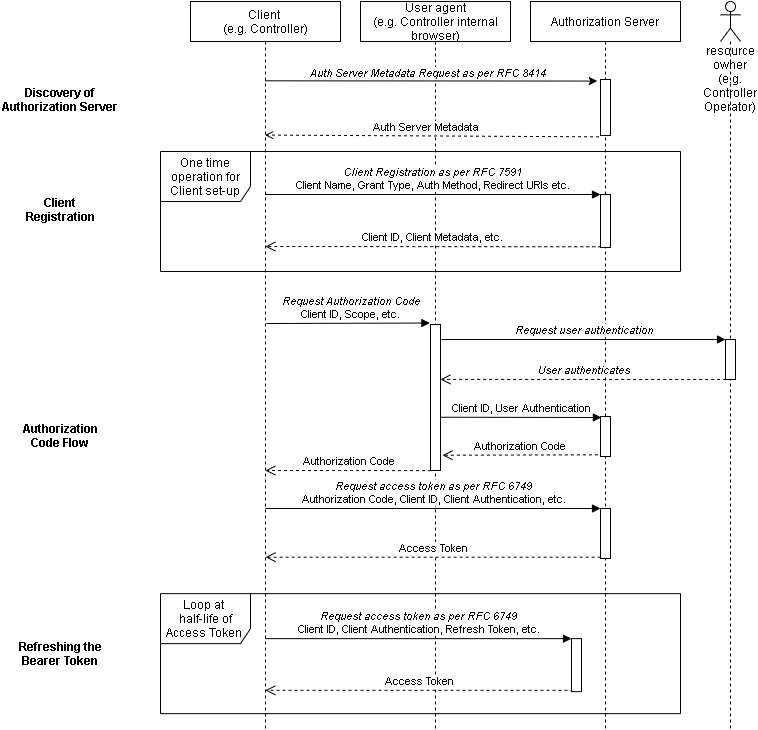

The diagram above was exported from draw.io. Its source (the exported page's mxGraphModel, read from the mxfile embedded in the PNG):
<mxGraphModel dx="1029" dy="530" grid="1" gridSize="10" guides="1" tooltips="1" connect="1" arrows="1" fold="1" page="1" pageScale="1" pageWidth="827" pageHeight="583" math="0" shadow="0">
  <root>
    <mxCell id="0" />
    <mxCell id="1" parent="0" />
    <mxCell id="TSSICbxEK4C_jPw5hKyE-1" value="User agent&lt;br&gt;(e.g. Controller internal browser)" style="shape=umlLifeline;perimeter=lifelinePerimeter;whiteSpace=wrap;html=1;container=0;collapsible=0;recursiveResize=0;outlineConnect=0;" vertex="1" parent="1">
      <mxGeometry x="400" y="22" width="150" height="728" as="geometry" />
    </mxCell>
    <mxCell id="PjqWE7_z236Kc1Ff4tqq-1" value="Loop at &lt;br&gt;half-life of Access Token&amp;nbsp;" style="shape=umlFrame;whiteSpace=wrap;html=1;width=90;height=50;" parent="1" vertex="1">
      <mxGeometry x="200" y="614.15" width="520" height="120" as="geometry" />
    </mxCell>
    <mxCell id="KBdhPKM8WCPAQau9ARn2-5" value="One time operation for Client set-up" style="shape=umlFrame;whiteSpace=wrap;html=1;width=90;height=50;" parent="1" vertex="1">
      <mxGeometry x="200" y="172" width="520" height="120" as="geometry" />
    </mxCell>
    <mxCell id="KBdhPKM8WCPAQau9ARn2-3" value="Authorization Server" style="shape=umlLifeline;perimeter=lifelinePerimeter;whiteSpace=wrap;html=1;container=0;collapsible=0;recursiveResize=0;outlineConnect=0;" parent="1" vertex="1">
      <mxGeometry x="570" y="22" width="150" height="728" as="geometry" />
    </mxCell>
    <mxCell id="KBdhPKM8WCPAQau9ARn2-11" value="&lt;i&gt;Client Registration as per RFC 7591&lt;br&gt;&lt;/i&gt;Client Name, Grant Type, Auth Method, Redirect URIs etc." style="html=1;verticalAlign=bottom;endArrow=block;entryX=0;entryY=0;" parent="1" target="KBdhPKM8WCPAQau9ARn2-4" edge="1">
      <mxGeometry relative="1" as="geometry">
        <mxPoint x="304.5" y="215" as="sourcePoint" />
      </mxGeometry>
    </mxCell>
    <mxCell id="KBdhPKM8WCPAQau9ARn2-12" value="Client ID, Client Metadata, etc." style="html=1;verticalAlign=bottom;endArrow=open;dashed=1;endSize=8;exitX=0.076;exitY=0.986;exitDx=0;exitDy=0;exitPerimeter=0;" parent="1" source="KBdhPKM8WCPAQau9ARn2-4" edge="1">
      <mxGeometry relative="1" as="geometry">
        <mxPoint x="304.81034482758605" y="267.0000000000001" as="targetPoint" />
        <mxPoint x="606" y="267" as="sourcePoint" />
      </mxGeometry>
    </mxCell>
    <mxCell id="KBdhPKM8WCPAQau9ARn2-17" value="Access Token" style="html=1;verticalAlign=bottom;endArrow=open;dashed=1;endSize=8;exitX=0.2;exitY=0.975;exitDx=0;exitDy=0;exitPerimeter=0;" parent="1" source="KBdhPKM8WCPAQau9ARn2-6" edge="1">
      <mxGeometry relative="1" as="geometry">
        <mxPoint x="304.81034482758605" y="710.825" as="targetPoint" />
        <mxPoint x="615.33" y="709.32" as="sourcePoint" />
      </mxGeometry>
    </mxCell>
    <mxCell id="KBdhPKM8WCPAQau9ARn2-18" value="&lt;i&gt;Request access token as per RFC 6749&lt;/i&gt;&lt;br&gt;Client ID, Client Authentication, Refresh Token, etc." style="html=1;verticalAlign=bottom;endArrow=block;entryX=0;entryY=0;" parent="1" target="KBdhPKM8WCPAQau9ARn2-6" edge="1">
      <mxGeometry relative="1" as="geometry">
        <mxPoint x="304.81034482758605" y="659.1500000000001" as="sourcePoint" />
      </mxGeometry>
    </mxCell>
    <mxCell id="KBdhPKM8WCPAQau9ARn2-4" value="" style="html=1;points=[];perimeter=orthogonalPerimeter;" parent="1" vertex="1">
      <mxGeometry x="640" y="215" width="10" height="53" as="geometry" />
    </mxCell>
    <mxCell id="KBdhPKM8WCPAQau9ARn2-6" value="" style="html=1;points=[];perimeter=orthogonalPerimeter;" parent="1" vertex="1">
      <mxGeometry x="611" y="659.15" width="10" height="53" as="geometry" />
    </mxCell>
    <mxCell id="KBdhPKM8WCPAQau9ARn2-20" value="" style="endArrow=classic;html=1;entryX=-0.317;entryY=0.028;entryDx=0;entryDy=0;entryPerimeter=0;" parent="1" edge="1" target="0okMkR76fkh3MRL8pXcT-1">
      <mxGeometry width="50" height="50" relative="1" as="geometry">
        <mxPoint x="304.5" y="101.31999999999994" as="sourcePoint" />
        <mxPoint x="611.75" y="101.31999999999994" as="targetPoint" />
      </mxGeometry>
    </mxCell>
    <mxCell id="KBdhPKM8WCPAQau9ARn2-21" value="&lt;i&gt;Auth Server Metadata Request as per RFC 8414&lt;/i&gt;" style="edgeLabel;html=1;align=center;verticalAlign=bottom;resizable=0;points=[];" parent="KBdhPKM8WCPAQau9ARn2-20" vertex="1" connectable="0">
      <mxGeometry x="0.1445" y="-1" relative="1" as="geometry">
        <mxPoint x="-28.17" y="0.019999999999999574" as="offset" />
      </mxGeometry>
    </mxCell>
    <mxCell id="KBdhPKM8WCPAQau9ARn2-22" value="" style="endArrow=open;html=1;dashed=1;endFill=0;exitX=-0.15;exitY=1.024;exitDx=0;exitDy=0;exitPerimeter=0;" parent="1" edge="1" source="0okMkR76fkh3MRL8pXcT-1">
      <mxGeometry width="50" height="50" relative="1" as="geometry">
        <mxPoint x="612" y="156" as="sourcePoint" />
        <mxPoint x="304.5" y="155.55999999999995" as="targetPoint" />
      </mxGeometry>
    </mxCell>
    <mxCell id="KBdhPKM8WCPAQau9ARn2-23" value="Auth Server Metadata" style="edgeLabel;html=1;align=center;verticalAlign=bottom;resizable=0;points=[];" parent="KBdhPKM8WCPAQau9ARn2-22" vertex="1" connectable="0">
      <mxGeometry x="0.1555" relative="1" as="geometry">
        <mxPoint x="19.739999999999995" y="-0.009999999999999787" as="offset" />
      </mxGeometry>
    </mxCell>
    <mxCell id="cFbqOavbiYXWHhe0aNjS-2" value="&lt;b&gt;Discovery of Authorization Server&lt;/b&gt;" style="text;html=1;strokeColor=none;fillColor=none;align=center;verticalAlign=middle;whiteSpace=wrap;rounded=0;" parent="1" vertex="1">
      <mxGeometry x="40" y="80" width="120" height="80" as="geometry" />
    </mxCell>
    <mxCell id="cFbqOavbiYXWHhe0aNjS-3" value="&lt;b&gt;Client Registration&lt;/b&gt;" style="text;html=1;strokeColor=none;fillColor=none;align=center;verticalAlign=middle;whiteSpace=wrap;rounded=0;" parent="1" vertex="1">
      <mxGeometry x="60" y="170" width="80" height="120" as="geometry" />
    </mxCell>
    <mxCell id="cFbqOavbiYXWHhe0aNjS-4" value="&lt;b&gt;Authorization Code Flow&lt;/b&gt;" style="text;html=1;strokeColor=none;fillColor=none;align=center;verticalAlign=middle;whiteSpace=wrap;rounded=0;" parent="1" vertex="1">
      <mxGeometry x="50" y="396" width="100" height="120" as="geometry" />
    </mxCell>
    <mxCell id="KBdhPKM8WCPAQau9ARn2-1" value="Client &lt;br&gt;(e.g. Controller)" style="shape=umlLifeline;perimeter=lifelinePerimeter;whiteSpace=wrap;html=1;container=1;collapsible=0;recursiveResize=0;outlineConnect=0;" parent="1" vertex="1">
      <mxGeometry x="230" y="22" width="150" height="728" as="geometry" />
    </mxCell>
    <mxCell id="0okMkR76fkh3MRL8pXcT-1" value="" style="html=1;points=[];perimeter=orthogonalPerimeter;" parent="1" vertex="1">
      <mxGeometry x="640" y="100" width="10" height="56" as="geometry" />
    </mxCell>
    <mxCell id="TSSICbxEK4C_jPw5hKyE-4" value="resource owner&lt;br&gt;(e.g. Controller Operator)" style="shape=umlLifeline;participant=umlActor;perimeter=lifelinePerimeter;whiteSpace=wrap;container=1;collapsible=0;recursiveResize=0;verticalAlign=top;spacingTop=36;outlineConnect=0;html=1;align=center;" vertex="1" parent="1">
      <mxGeometry x="760" y="22" width="20" height="728" as="geometry" />
    </mxCell>
    <mxCell id="TSSICbxEK4C_jPw5hKyE-13" value="" style="html=1;points=[];perimeter=orthogonalPerimeter;" vertex="1" parent="TSSICbxEK4C_jPw5hKyE-4">
      <mxGeometry x="5" y="338" width="10" height="40" as="geometry" />
    </mxCell>
    <mxCell id="TSSICbxEK4C_jPw5hKyE-5" value="Authorization Code" style="html=1;verticalAlign=bottom;endArrow=open;dashed=1;endSize=8;exitX=0.057;exitY=1.001;exitDx=0;exitDy=0;exitPerimeter=0;" edge="1" parent="1" source="TSSICbxEK4C_jPw5hKyE-11">
      <mxGeometry relative="1" as="geometry">
        <mxPoint x="304.81034482758605" y="491" as="targetPoint" />
        <mxPoint x="499.75" y="511" as="sourcePoint" />
        <Array as="points">
          <mxPoint x="386" y="491" />
        </Array>
      </mxGeometry>
    </mxCell>
    <mxCell id="TSSICbxEK4C_jPw5hKyE-6" value="&lt;i&gt;User authenticates&lt;/i&gt;" style="html=1;verticalAlign=bottom;endArrow=open;dashed=1;endSize=8;exitX=0.067;exitY=1;exitPerimeter=0;entryX=0.997;entryY=0.376;entryDx=0;entryDy=0;entryPerimeter=0;" edge="1" parent="1" source="TSSICbxEK4C_jPw5hKyE-13" target="TSSICbxEK4C_jPw5hKyE-11">
      <mxGeometry relative="1" as="geometry">
        <mxPoint x="727.25" y="406" as="targetPoint" />
      </mxGeometry>
    </mxCell>
    <mxCell id="TSSICbxEK4C_jPw5hKyE-7" value="&lt;i&gt;Request user authentication&lt;/i&gt;" style="html=1;verticalAlign=bottom;endArrow=block;entryX=0;entryY=0;" edge="1" parent="1" target="TSSICbxEK4C_jPw5hKyE-13">
      <mxGeometry relative="1" as="geometry">
        <mxPoint x="481" y="360" as="sourcePoint" />
      </mxGeometry>
    </mxCell>
    <mxCell id="TSSICbxEK4C_jPw5hKyE-8" value="&lt;div&gt;&lt;i&gt;Request Authorization Code&lt;/i&gt;&lt;br&gt;&lt;/div&gt;&lt;div&gt;Client ID, Scope, etc.&lt;br&gt;&lt;/div&gt;" style="html=1;verticalAlign=bottom;endArrow=block;entryX=-0.067;entryY=-0.01;entryDx=0;entryDy=0;entryPerimeter=0;" edge="1" parent="1" target="TSSICbxEK4C_jPw5hKyE-11">
      <mxGeometry x="0.0333" relative="1" as="geometry">
        <mxPoint x="306" y="344" as="sourcePoint" />
        <mxPoint x="470" y="344" as="targetPoint" />
        <mxPoint as="offset" />
      </mxGeometry>
    </mxCell>
    <mxCell id="TSSICbxEK4C_jPw5hKyE-9" value="Client ID, User Authentication" style="html=1;verticalAlign=bottom;endArrow=block;exitX=1.067;exitY=0.562;exitDx=0;exitDy=0;exitPerimeter=0;entryX=0.086;entryY=0.025;entryDx=0;entryDy=0;entryPerimeter=0;" edge="1" parent="1" target="TSSICbxEK4C_jPw5hKyE-12">
      <mxGeometry relative="1" as="geometry">
        <mxPoint x="480.6700000000001" y="437.73" as="sourcePoint" />
        <mxPoint x="760" y="439" as="targetPoint" />
      </mxGeometry>
    </mxCell>
    <mxCell id="TSSICbxEK4C_jPw5hKyE-10" value="Authorization Code" style="html=1;verticalAlign=bottom;endArrow=open;dashed=1;endSize=8;entryX=1.2;entryY=0.768;entryDx=0;entryDy=0;entryPerimeter=0;exitX=-0.26;exitY=0.958;exitDx=0;exitDy=0;exitPerimeter=0;" edge="1" parent="1" source="TSSICbxEK4C_jPw5hKyE-12">
      <mxGeometry relative="1" as="geometry">
        <mxPoint x="482" y="475.72" as="targetPoint" />
        <mxPoint x="773" y="485" as="sourcePoint" />
      </mxGeometry>
    </mxCell>
    <mxCell id="TSSICbxEK4C_jPw5hKyE-11" value="" style="html=1;points=[];perimeter=orthogonalPerimeter;" vertex="1" parent="1">
      <mxGeometry x="470" y="345" width="10" height="146" as="geometry" />
    </mxCell>
    <mxCell id="TSSICbxEK4C_jPw5hKyE-14" value="" style="html=1;points=[];perimeter=orthogonalPerimeter;" vertex="1" parent="1">
      <mxGeometry x="640" y="529" width="10" height="50" as="geometry" />
    </mxCell>
    <mxCell id="TSSICbxEK4C_jPw5hKyE-15" value="&lt;i&gt;Request access token as per RFC 6749&lt;/i&gt;&lt;br&gt;Authorization Code, Client ID, Client Authentication, etc." style="html=1;verticalAlign=bottom;endArrow=block;entryX=0;entryY=0;" edge="1" parent="1" target="TSSICbxEK4C_jPw5hKyE-14">
      <mxGeometry x="518" y="9" as="geometry">
        <mxPoint x="305.0238095238095" y="529" as="sourcePoint" />
      </mxGeometry>
    </mxCell>
    <mxCell id="TSSICbxEK4C_jPw5hKyE-16" value="Access Token" style="html=1;verticalAlign=bottom;endArrow=open;dashed=1;endSize=8;exitX=0.014;exitY=0.974;exitDx=0;exitDy=0;exitPerimeter=0;" edge="1" parent="1" source="TSSICbxEK4C_jPw5hKyE-14">
      <mxGeometry x="518" y="9" as="geometry">
        <mxPoint x="305.0238095238095" y="577.6999999999999" as="targetPoint" />
        <mxPoint x="610" y="578" as="sourcePoint" />
      </mxGeometry>
    </mxCell>
    <mxCell id="TSSICbxEK4C_jPw5hKyE-17" value="&lt;b&gt;Refreshing the Bearer Token&lt;/b&gt;" style="text;html=1;strokeColor=none;fillColor=none;align=center;verticalAlign=middle;whiteSpace=wrap;rounded=0;" vertex="1" parent="1">
      <mxGeometry x="50" y="614.15" width="100" height="120" as="geometry" />
    </mxCell>
    <mxCell id="TSSICbxEK4C_jPw5hKyE-12" value="" style="html=1;points=[];perimeter=orthogonalPerimeter;" vertex="1" parent="1">
      <mxGeometry x="640" y="437" width="10" height="40" as="geometry" />
    </mxCell>
  </root>
</mxGraphModel>